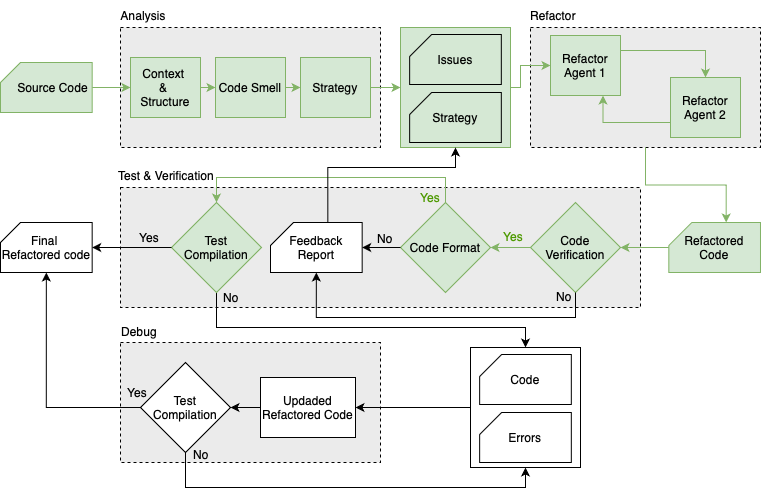

The diagram above was exported from draw.io. Its source (the exported page's mxGraphModel, read from the mxfile embedded in the PNG):
<mxGraphModel dx="1018" dy="697" grid="0" gridSize="10" guides="1" tooltips="1" connect="1" arrows="1" fold="1" page="1" pageScale="1" pageWidth="1100" pageHeight="850" background="none" math="0" shadow="0">
  <root>
    <mxCell id="0" />
    <mxCell id="1" parent="0" />
    <mxCell id="JaI9HBOPEmKjlJpJeQL_-14" value="" style="rounded=0;whiteSpace=wrap;html=1;dashed=1;fillColor=light-dark(#ebebeb, #ededed);" parent="1" vertex="1">
      <mxGeometry x="150" y="425" width="260" height="120" as="geometry" />
    </mxCell>
    <mxCell id="JaI9HBOPEmKjlJpJeQL_-3" value="" style="rounded=0;whiteSpace=wrap;html=1;dashed=1;labelBackgroundColor=#E6E6E6;labelBorderColor=none;fillColor=light-dark(#ebebeb, #272727);" parent="1" vertex="1">
      <mxGeometry x="150" y="110" width="260" height="120" as="geometry" />
    </mxCell>
    <mxCell id="JaI9HBOPEmKjlJpJeQL_-5" value="" style="rounded=0;whiteSpace=wrap;html=1;dashed=1;fillColor=light-dark(#ebebeb, #ededed);" parent="1" vertex="1">
      <mxGeometry x="560" y="110" width="230" height="120" as="geometry" />
    </mxCell>
    <mxCell id="JaI9HBOPEmKjlJpJeQL_-6" value="" style="rounded=0;whiteSpace=wrap;html=1;dashed=1;fillColor=light-dark(#ebebeb, #ededed);" parent="1" vertex="1">
      <mxGeometry x="150" y="270" width="520" height="120" as="geometry" />
    </mxCell>
    <mxCell id="JaI9HBOPEmKjlJpJeQL_-56" style="edgeStyle=orthogonalEdgeStyle;rounded=0;orthogonalLoop=1;jettySize=auto;html=1;exitX=0;exitY=0.5;exitDx=0;exitDy=0;entryX=1;entryY=0.5;entryDx=0;entryDy=0;" parent="1" source="JaI9HBOPEmKjlJpJeQL_-10" target="JaI9HBOPEmKjlJpJeQL_-31" edge="1">
      <mxGeometry relative="1" as="geometry" />
    </mxCell>
    <mxCell id="JaI9HBOPEmKjlJpJeQL_-10" value="" style="rounded=0;whiteSpace=wrap;html=1;" parent="1" vertex="1">
      <mxGeometry x="500" y="430" width="110" height="120" as="geometry" />
    </mxCell>
    <mxCell id="JaI9HBOPEmKjlJpJeQL_-33" style="edgeStyle=orthogonalEdgeStyle;rounded=0;orthogonalLoop=1;jettySize=auto;html=1;exitX=0.5;exitY=1;exitDx=0;exitDy=0;exitPerimeter=0;entryX=0;entryY=0.5;entryDx=0;entryDy=0;fillColor=#d5e8d4;strokeColor=#82b366;" parent="1" source="JaI9HBOPEmKjlJpJeQL_-11" target="JaI9HBOPEmKjlJpJeQL_-16" edge="1">
      <mxGeometry relative="1" as="geometry" />
    </mxCell>
    <mxCell id="JaI9HBOPEmKjlJpJeQL_-11" value="&amp;nbsp; &amp;nbsp; Source Code" style="shape=card;whiteSpace=wrap;html=1;direction=south;flipH=1;size=20;fillColor=#d5e8d4;strokeColor=#82b366;" parent="1" vertex="1">
      <mxGeometry x="30" y="145" width="91.67" height="50" as="geometry" />
    </mxCell>
    <mxCell id="JaI9HBOPEmKjlJpJeQL_-12" value="Code" style="shape=card;whiteSpace=wrap;html=1;direction=south;flipH=1;size=22;" parent="1" vertex="1">
      <mxGeometry x="509.15999999999997" y="437" width="91.67" height="50" as="geometry" />
    </mxCell>
    <mxCell id="JaI9HBOPEmKjlJpJeQL_-13" value="Errors" style="shape=card;whiteSpace=wrap;html=1;direction=south;flipH=1;size=22;" parent="1" vertex="1">
      <mxGeometry x="509.15999999999997" y="495" width="91.67" height="50" as="geometry" />
    </mxCell>
    <mxCell id="JaI9HBOPEmKjlJpJeQL_-15" value="Final&amp;nbsp;&lt;div&gt;Refactored code&lt;/div&gt;" style="shape=card;whiteSpace=wrap;html=1;direction=south;flipH=1;size=20;" parent="1" vertex="1">
      <mxGeometry x="30" y="305" width="91.67" height="50" as="geometry" />
    </mxCell>
    <mxCell id="JaI9HBOPEmKjlJpJeQL_-35" style="edgeStyle=orthogonalEdgeStyle;rounded=0;orthogonalLoop=1;jettySize=auto;html=1;exitX=1;exitY=0.5;exitDx=0;exitDy=0;entryX=0;entryY=0.5;entryDx=0;entryDy=0;fillColor=#d5e8d4;strokeColor=#82b366;" parent="1" source="JaI9HBOPEmKjlJpJeQL_-16" target="JaI9HBOPEmKjlJpJeQL_-18" edge="1">
      <mxGeometry relative="1" as="geometry" />
    </mxCell>
    <mxCell id="JaI9HBOPEmKjlJpJeQL_-16" value="Context&amp;nbsp;&lt;div&gt;&amp;amp;&amp;nbsp;&lt;/div&gt;&lt;div&gt;Structure&lt;/div&gt;" style="rounded=0;whiteSpace=wrap;html=1;fillColor=#d5e8d4;strokeColor=#82b366;" parent="1" vertex="1">
      <mxGeometry x="160" y="140" width="70" height="60" as="geometry" />
    </mxCell>
    <mxCell id="JaI9HBOPEmKjlJpJeQL_-17" value="Analysis" style="text;html=1;align=center;verticalAlign=middle;whiteSpace=wrap;rounded=0;" parent="1" vertex="1">
      <mxGeometry x="143" y="83" width="60" height="30" as="geometry" />
    </mxCell>
    <mxCell id="JaI9HBOPEmKjlJpJeQL_-36" style="edgeStyle=orthogonalEdgeStyle;rounded=0;orthogonalLoop=1;jettySize=auto;html=1;exitX=1;exitY=0.5;exitDx=0;exitDy=0;entryX=0;entryY=0.5;entryDx=0;entryDy=0;fillColor=#d5e8d4;strokeColor=#82b366;" parent="1" source="JaI9HBOPEmKjlJpJeQL_-18" target="JaI9HBOPEmKjlJpJeQL_-19" edge="1">
      <mxGeometry relative="1" as="geometry" />
    </mxCell>
    <mxCell id="JaI9HBOPEmKjlJpJeQL_-18" value="Code Smell" style="rounded=0;whiteSpace=wrap;html=1;fillColor=#d5e8d4;strokeColor=#82b366;" parent="1" vertex="1">
      <mxGeometry x="245" y="140" width="70" height="60" as="geometry" />
    </mxCell>
    <mxCell id="JaI9HBOPEmKjlJpJeQL_-37" style="edgeStyle=orthogonalEdgeStyle;rounded=0;orthogonalLoop=1;jettySize=auto;html=1;exitX=1;exitY=0.5;exitDx=0;exitDy=0;entryX=0;entryY=0.5;entryDx=0;entryDy=0;fillColor=#d5e8d4;strokeColor=#82b366;" parent="1" source="JaI9HBOPEmKjlJpJeQL_-19" target="JaI9HBOPEmKjlJpJeQL_-20" edge="1">
      <mxGeometry relative="1" as="geometry" />
    </mxCell>
    <mxCell id="JaI9HBOPEmKjlJpJeQL_-19" value="Strategy" style="rounded=0;whiteSpace=wrap;html=1;fillColor=#d5e8d4;strokeColor=#82b366;" parent="1" vertex="1">
      <mxGeometry x="330" y="140" width="70" height="60" as="geometry" />
    </mxCell>
    <mxCell id="JaI9HBOPEmKjlJpJeQL_-38" style="edgeStyle=orthogonalEdgeStyle;rounded=0;orthogonalLoop=1;jettySize=auto;html=1;exitX=1;exitY=0.5;exitDx=0;exitDy=0;entryX=0;entryY=0.5;entryDx=0;entryDy=0;fillColor=#d5e8d4;strokeColor=#82b366;" parent="1" source="JaI9HBOPEmKjlJpJeQL_-20" target="JaI9HBOPEmKjlJpJeQL_-23" edge="1">
      <mxGeometry relative="1" as="geometry">
        <Array as="points">
          <mxPoint x="550" y="170" />
          <mxPoint x="550" y="148" />
        </Array>
      </mxGeometry>
    </mxCell>
    <mxCell id="JaI9HBOPEmKjlJpJeQL_-20" value="" style="rounded=0;whiteSpace=wrap;html=1;fillColor=#d5e8d4;strokeColor=#82b366;" parent="1" vertex="1">
      <mxGeometry x="430" y="110" width="110" height="120" as="geometry" />
    </mxCell>
    <mxCell id="JaI9HBOPEmKjlJpJeQL_-21" value="Issues" style="shape=card;whiteSpace=wrap;html=1;direction=south;flipH=1;size=22;fillColor=#d5e8d4;strokeColor=light-dark(#000000, #446e2c);" parent="1" vertex="1">
      <mxGeometry x="439.15999999999997" y="117" width="91.67" height="50" as="geometry" />
    </mxCell>
    <mxCell id="JaI9HBOPEmKjlJpJeQL_-22" value="Strategy" style="shape=card;whiteSpace=wrap;html=1;direction=south;flipH=1;size=22;fillColor=#d5e8d4;strokeColor=light-dark(#000000, #446e2c);" parent="1" vertex="1">
      <mxGeometry x="439.15999999999997" y="175" width="91.67" height="50" as="geometry" />
    </mxCell>
    <mxCell id="JaI9HBOPEmKjlJpJeQL_-40" style="edgeStyle=orthogonalEdgeStyle;rounded=0;orthogonalLoop=1;jettySize=auto;html=1;exitX=1;exitY=0.25;exitDx=0;exitDy=0;entryX=0.5;entryY=0;entryDx=0;entryDy=0;fillColor=#d5e8d4;strokeColor=#82b366;" parent="1" source="JaI9HBOPEmKjlJpJeQL_-23" target="JaI9HBOPEmKjlJpJeQL_-25" edge="1">
      <mxGeometry relative="1" as="geometry" />
    </mxCell>
    <mxCell id="JaI9HBOPEmKjlJpJeQL_-23" value="Refactor Agent 1" style="rounded=0;whiteSpace=wrap;html=1;fillColor=#d5e8d4;strokeColor=#82b366;" parent="1" vertex="1">
      <mxGeometry x="580" y="118" width="70" height="60" as="geometry" />
    </mxCell>
    <mxCell id="JaI9HBOPEmKjlJpJeQL_-44" style="edgeStyle=orthogonalEdgeStyle;rounded=0;orthogonalLoop=1;jettySize=auto;html=1;exitX=0;exitY=0.75;exitDx=0;exitDy=0;entryX=0.75;entryY=1;entryDx=0;entryDy=0;fillColor=#d5e8d4;strokeColor=#82b366;" parent="1" source="JaI9HBOPEmKjlJpJeQL_-25" target="JaI9HBOPEmKjlJpJeQL_-23" edge="1">
      <mxGeometry relative="1" as="geometry" />
    </mxCell>
    <mxCell id="JaI9HBOPEmKjlJpJeQL_-25" value="Refactor Agent 2" style="rounded=0;whiteSpace=wrap;html=1;fillColor=#d5e8d4;strokeColor=#82b366;" parent="1" vertex="1">
      <mxGeometry x="700" y="160" width="70" height="60" as="geometry" />
    </mxCell>
    <mxCell id="JaI9HBOPEmKjlJpJeQL_-46" style="edgeStyle=orthogonalEdgeStyle;rounded=0;orthogonalLoop=1;jettySize=auto;html=1;exitX=0.5;exitY=0;exitDx=0;exitDy=0;exitPerimeter=0;entryX=1;entryY=0.5;entryDx=0;entryDy=0;fillColor=#d5e8d4;strokeColor=#82b366;" parent="1" source="JaI9HBOPEmKjlJpJeQL_-26" target="JaI9HBOPEmKjlJpJeQL_-27" edge="1">
      <mxGeometry relative="1" as="geometry" />
    </mxCell>
    <mxCell id="JaI9HBOPEmKjlJpJeQL_-26" value="Refactored Code" style="shape=card;whiteSpace=wrap;html=1;direction=south;flipH=1;size=23;fillColor=#d5e8d4;strokeColor=#82b366;" parent="1" vertex="1">
      <mxGeometry x="698.33" y="305" width="91.67" height="50" as="geometry" />
    </mxCell>
    <mxCell id="JaI9HBOPEmKjlJpJeQL_-47" style="edgeStyle=orthogonalEdgeStyle;rounded=0;orthogonalLoop=1;jettySize=auto;html=1;exitX=0;exitY=0.5;exitDx=0;exitDy=0;entryX=1;entryY=0.5;entryDx=0;entryDy=0;fillColor=#d5e8d4;strokeColor=#82b366;" parent="1" source="JaI9HBOPEmKjlJpJeQL_-27" target="JaI9HBOPEmKjlJpJeQL_-28" edge="1">
      <mxGeometry relative="1" as="geometry" />
    </mxCell>
    <mxCell id="JaI9HBOPEmKjlJpJeQL_-27" value="Code Verification" style="rhombus;whiteSpace=wrap;html=1;fillColor=#d5e8d4;strokeColor=#82b366;" parent="1" vertex="1">
      <mxGeometry x="559.9999999999999" y="285" width="90" height="90" as="geometry" />
    </mxCell>
    <mxCell id="JaI9HBOPEmKjlJpJeQL_-50" style="edgeStyle=orthogonalEdgeStyle;rounded=0;orthogonalLoop=1;jettySize=auto;html=1;exitX=0.5;exitY=0;exitDx=0;exitDy=0;entryX=0.5;entryY=0;entryDx=0;entryDy=0;fillColor=#d5e8d4;strokeColor=#82b366;" parent="1" source="JaI9HBOPEmKjlJpJeQL_-28" target="JaI9HBOPEmKjlJpJeQL_-30" edge="1">
      <mxGeometry relative="1" as="geometry">
        <Array as="points">
          <mxPoint x="475" y="260" />
          <mxPoint x="246" y="260" />
        </Array>
      </mxGeometry>
    </mxCell>
    <mxCell id="JaI9HBOPEmKjlJpJeQL_-28" value="Code Format" style="rhombus;whiteSpace=wrap;html=1;fillColor=#d5e8d4;strokeColor=#82b366;" parent="1" vertex="1">
      <mxGeometry x="430" y="285" width="90" height="90" as="geometry" />
    </mxCell>
    <mxCell id="JaI9HBOPEmKjlJpJeQL_-29" value="Feedback Report" style="shape=card;whiteSpace=wrap;html=1;direction=south;flipH=1;size=23;" parent="1" vertex="1">
      <mxGeometry x="300" y="305" width="91.67" height="50" as="geometry" />
    </mxCell>
    <mxCell id="JaI9HBOPEmKjlJpJeQL_-53" style="edgeStyle=orthogonalEdgeStyle;rounded=0;orthogonalLoop=1;jettySize=auto;html=1;exitX=0.5;exitY=1;exitDx=0;exitDy=0;entryX=0.5;entryY=0;entryDx=0;entryDy=0;" parent="1" source="JaI9HBOPEmKjlJpJeQL_-30" target="JaI9HBOPEmKjlJpJeQL_-10" edge="1">
      <mxGeometry relative="1" as="geometry">
        <Array as="points">
          <mxPoint x="246" y="410" />
          <mxPoint x="555" y="410" />
        </Array>
      </mxGeometry>
    </mxCell>
    <mxCell id="JaI9HBOPEmKjlJpJeQL_-30" value="Test Compilation" style="rhombus;whiteSpace=wrap;html=1;fillColor=#d5e8d4;strokeColor=#82b366;" parent="1" vertex="1">
      <mxGeometry x="201" y="285" width="90" height="90" as="geometry" />
    </mxCell>
    <mxCell id="JaI9HBOPEmKjlJpJeQL_-57" style="edgeStyle=orthogonalEdgeStyle;rounded=0;orthogonalLoop=1;jettySize=auto;html=1;exitX=0;exitY=0.5;exitDx=0;exitDy=0;entryX=1;entryY=0.5;entryDx=0;entryDy=0;" parent="1" source="JaI9HBOPEmKjlJpJeQL_-31" target="JaI9HBOPEmKjlJpJeQL_-32" edge="1">
      <mxGeometry relative="1" as="geometry" />
    </mxCell>
    <mxCell id="JaI9HBOPEmKjlJpJeQL_-31" value="Updaded Refactored Code" style="rounded=0;whiteSpace=wrap;html=1;" parent="1" vertex="1">
      <mxGeometry x="290" y="460" width="95" height="60" as="geometry" />
    </mxCell>
    <mxCell id="JaI9HBOPEmKjlJpJeQL_-69" style="edgeStyle=orthogonalEdgeStyle;rounded=0;orthogonalLoop=1;jettySize=auto;html=1;exitX=0.5;exitY=1;exitDx=0;exitDy=0;entryX=0.5;entryY=1;entryDx=0;entryDy=0;" parent="1" source="JaI9HBOPEmKjlJpJeQL_-32" target="JaI9HBOPEmKjlJpJeQL_-10" edge="1">
      <mxGeometry relative="1" as="geometry">
        <Array as="points">
          <mxPoint x="215" y="570" />
          <mxPoint x="555" y="570" />
        </Array>
      </mxGeometry>
    </mxCell>
    <mxCell id="JaI9HBOPEmKjlJpJeQL_-32" value="Test Compilation" style="rhombus;whiteSpace=wrap;html=1;" parent="1" vertex="1">
      <mxGeometry x="170" y="445" width="90" height="90" as="geometry" />
    </mxCell>
    <mxCell id="JaI9HBOPEmKjlJpJeQL_-45" style="edgeStyle=orthogonalEdgeStyle;rounded=0;orthogonalLoop=1;jettySize=auto;html=1;exitX=0.5;exitY=1;exitDx=0;exitDy=0;entryX=0;entryY=0;entryDx=0;entryDy=57.335;entryPerimeter=0;fillColor=#d5e8d4;strokeColor=#82b366;" parent="1" source="JaI9HBOPEmKjlJpJeQL_-5" target="JaI9HBOPEmKjlJpJeQL_-26" edge="1">
      <mxGeometry relative="1" as="geometry" />
    </mxCell>
    <mxCell id="JaI9HBOPEmKjlJpJeQL_-48" style="edgeStyle=orthogonalEdgeStyle;rounded=0;orthogonalLoop=1;jettySize=auto;html=1;exitX=0;exitY=0.5;exitDx=0;exitDy=0;entryX=0.5;entryY=1;entryDx=0;entryDy=0;entryPerimeter=0;" parent="1" source="JaI9HBOPEmKjlJpJeQL_-28" target="JaI9HBOPEmKjlJpJeQL_-29" edge="1">
      <mxGeometry relative="1" as="geometry" />
    </mxCell>
    <mxCell id="JaI9HBOPEmKjlJpJeQL_-49" style="edgeStyle=orthogonalEdgeStyle;rounded=0;orthogonalLoop=1;jettySize=auto;html=1;exitX=0.5;exitY=1;exitDx=0;exitDy=0;entryX=1;entryY=0.5;entryDx=0;entryDy=0;entryPerimeter=0;" parent="1" source="JaI9HBOPEmKjlJpJeQL_-27" target="JaI9HBOPEmKjlJpJeQL_-29" edge="1">
      <mxGeometry relative="1" as="geometry">
        <Array as="points">
          <mxPoint x="605" y="400" />
          <mxPoint x="346" y="400" />
        </Array>
      </mxGeometry>
    </mxCell>
    <mxCell id="JaI9HBOPEmKjlJpJeQL_-51" style="edgeStyle=orthogonalEdgeStyle;rounded=0;orthogonalLoop=1;jettySize=auto;html=1;exitX=0;exitY=0;exitDx=0;exitDy=57.335;exitPerimeter=0;entryX=0.5;entryY=1;entryDx=0;entryDy=0;" parent="1" source="JaI9HBOPEmKjlJpJeQL_-29" target="JaI9HBOPEmKjlJpJeQL_-20" edge="1">
      <mxGeometry relative="1" as="geometry">
        <mxPoint x="485" y="240" as="targetPoint" />
        <Array as="points">
          <mxPoint x="357" y="250" />
          <mxPoint x="485" y="250" />
        </Array>
      </mxGeometry>
    </mxCell>
    <mxCell id="JaI9HBOPEmKjlJpJeQL_-52" style="edgeStyle=orthogonalEdgeStyle;rounded=0;orthogonalLoop=1;jettySize=auto;html=1;exitX=0;exitY=0.5;exitDx=0;exitDy=0;entryX=0.5;entryY=1;entryDx=0;entryDy=0;entryPerimeter=0;" parent="1" source="JaI9HBOPEmKjlJpJeQL_-30" target="JaI9HBOPEmKjlJpJeQL_-15" edge="1">
      <mxGeometry relative="1" as="geometry" />
    </mxCell>
    <mxCell id="JaI9HBOPEmKjlJpJeQL_-58" style="edgeStyle=orthogonalEdgeStyle;rounded=0;orthogonalLoop=1;jettySize=auto;html=1;exitX=0;exitY=0.5;exitDx=0;exitDy=0;entryX=1;entryY=0.5;entryDx=0;entryDy=0;entryPerimeter=0;" parent="1" source="JaI9HBOPEmKjlJpJeQL_-32" target="JaI9HBOPEmKjlJpJeQL_-15" edge="1">
      <mxGeometry relative="1" as="geometry" />
    </mxCell>
    <mxCell id="JaI9HBOPEmKjlJpJeQL_-59" value="Refactor" style="text;html=1;align=center;verticalAlign=middle;whiteSpace=wrap;rounded=0;" parent="1" vertex="1">
      <mxGeometry x="553" y="83" width="60" height="30" as="geometry" />
    </mxCell>
    <mxCell id="JaI9HBOPEmKjlJpJeQL_-60" value="Test &amp;amp; Verification" style="text;html=1;align=center;verticalAlign=middle;whiteSpace=wrap;rounded=0;" parent="1" vertex="1">
      <mxGeometry x="141" y="243" width="110" height="30" as="geometry" />
    </mxCell>
    <mxCell id="JaI9HBOPEmKjlJpJeQL_-61" value="Debug" style="text;html=1;align=center;verticalAlign=middle;whiteSpace=wrap;rounded=0;" parent="1" vertex="1">
      <mxGeometry x="139" y="399" width="60" height="30" as="geometry" />
    </mxCell>
    <mxCell id="JaI9HBOPEmKjlJpJeQL_-62" value="Yes" style="text;html=1;align=center;verticalAlign=middle;whiteSpace=wrap;rounded=0;fontColor=#4D9900;" parent="1" vertex="1">
      <mxGeometry x="513" y="310" width="60" height="18" as="geometry" />
    </mxCell>
    <mxCell id="JaI9HBOPEmKjlJpJeQL_-63" value="Yes" style="text;html=1;align=center;verticalAlign=middle;whiteSpace=wrap;rounded=0;fontColor=#4D9900;" parent="1" vertex="1">
      <mxGeometry x="430" y="265" width="60" height="30" as="geometry" />
    </mxCell>
    <mxCell id="JaI9HBOPEmKjlJpJeQL_-64" value="No" style="text;html=1;align=center;verticalAlign=middle;whiteSpace=wrap;rounded=0;fontColor=#000000;" parent="1" vertex="1">
      <mxGeometry x="564" y="364" width="60" height="30" as="geometry" />
    </mxCell>
    <mxCell id="JaI9HBOPEmKjlJpJeQL_-65" value="No" style="text;html=1;align=center;verticalAlign=middle;whiteSpace=wrap;rounded=0;" parent="1" vertex="1">
      <mxGeometry x="385" y="306" width="60" height="30" as="geometry" />
    </mxCell>
    <mxCell id="JaI9HBOPEmKjlJpJeQL_-66" value="Yes" style="text;html=1;align=center;verticalAlign=middle;whiteSpace=wrap;rounded=0;" parent="1" vertex="1">
      <mxGeometry x="149" y="305" width="60" height="30" as="geometry" />
    </mxCell>
    <mxCell id="JaI9HBOPEmKjlJpJeQL_-67" value="No" style="text;html=1;align=center;verticalAlign=middle;whiteSpace=wrap;rounded=0;" parent="1" vertex="1">
      <mxGeometry x="231" y="365" width="60" height="30" as="geometry" />
    </mxCell>
    <mxCell id="JaI9HBOPEmKjlJpJeQL_-68" value="No" style="text;html=1;align=center;verticalAlign=middle;whiteSpace=wrap;rounded=0;" parent="1" vertex="1">
      <mxGeometry x="201" y="522" width="60" height="30" as="geometry" />
    </mxCell>
    <mxCell id="JaI9HBOPEmKjlJpJeQL_-70" value="Yes" style="text;html=1;align=center;verticalAlign=middle;whiteSpace=wrap;rounded=0;" parent="1" vertex="1">
      <mxGeometry x="137" y="460" width="60" height="30" as="geometry" />
    </mxCell>
  </root>
</mxGraphModel>